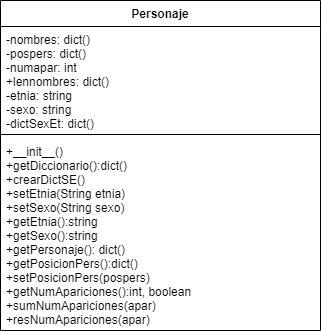

The diagram above was exported from draw.io. Its source (the exported page's mxGraphModel, read from the mxfile embedded in the PNG):
<mxGraphModel dx="1422" dy="762" grid="1" gridSize="10" guides="1" tooltips="1" connect="1" arrows="1" fold="1" page="1" pageScale="1" pageWidth="827" pageHeight="1169" math="0" shadow="0">
  <root>
    <mxCell id="WIyWlLk6GJQsqaUBKTNV-0" />
    <mxCell id="WIyWlLk6GJQsqaUBKTNV-1" parent="WIyWlLk6GJQsqaUBKTNV-0" />
    <mxCell id="iCUcfQy_vWoYHgdgIVJq-44" value="Personaje" style="swimlane;fontStyle=1;align=center;verticalAlign=top;childLayout=stackLayout;horizontal=1;startSize=26;horizontalStack=0;resizeParent=1;resizeParentMax=0;resizeLast=0;collapsible=1;marginBottom=0;" vertex="1" parent="WIyWlLk6GJQsqaUBKTNV-1">
      <mxGeometry x="80" y="80" width="320" height="330" as="geometry" />
    </mxCell>
    <mxCell id="iCUcfQy_vWoYHgdgIVJq-45" value="-nombres: dict()&#10;-pospers: dict()&#10;-numapar: int&#10;+lennombres: dict()&#10;-etnia: string&#10;-sexo: string&#10;-dictSexEt: dict()&#10;" style="text;strokeColor=none;fillColor=none;align=left;verticalAlign=top;spacingLeft=4;spacingRight=4;overflow=hidden;rotatable=0;points=[[0,0.5],[1,0.5]];portConstraint=eastwest;" vertex="1" parent="iCUcfQy_vWoYHgdgIVJq-44">
      <mxGeometry y="26" width="320" height="104" as="geometry" />
    </mxCell>
    <mxCell id="iCUcfQy_vWoYHgdgIVJq-46" value="" style="line;strokeWidth=1;fillColor=none;align=left;verticalAlign=middle;spacingTop=-1;spacingLeft=3;spacingRight=3;rotatable=0;labelPosition=right;points=[];portConstraint=eastwest;" vertex="1" parent="iCUcfQy_vWoYHgdgIVJq-44">
      <mxGeometry y="130" width="320" height="8" as="geometry" />
    </mxCell>
    <mxCell id="iCUcfQy_vWoYHgdgIVJq-47" value="+__init__()&#10;+getDiccionario():dict()&#10;+crearDictSE()&#10;+setEtnia(String etnia)&#10;+setSexo(String sexo)&#10;+getEtnia():string&#10;+getSexo():string&#10;+getPersonaje(): dict()&#10;+getPosicionPers():dict()&#10;+setPosicionPers(pospers)&#10;+getNumApariciones():int, boolean&#10;+sumNumApariciones(apar)&#10;+resNumApariciones(apar)" style="text;strokeColor=none;fillColor=none;align=left;verticalAlign=top;spacingLeft=4;spacingRight=4;overflow=hidden;rotatable=0;points=[[0,0.5],[1,0.5]];portConstraint=eastwest;" vertex="1" parent="iCUcfQy_vWoYHgdgIVJq-44">
      <mxGeometry y="138" width="320" height="192" as="geometry" />
    </mxCell>
  </root>
</mxGraphModel>